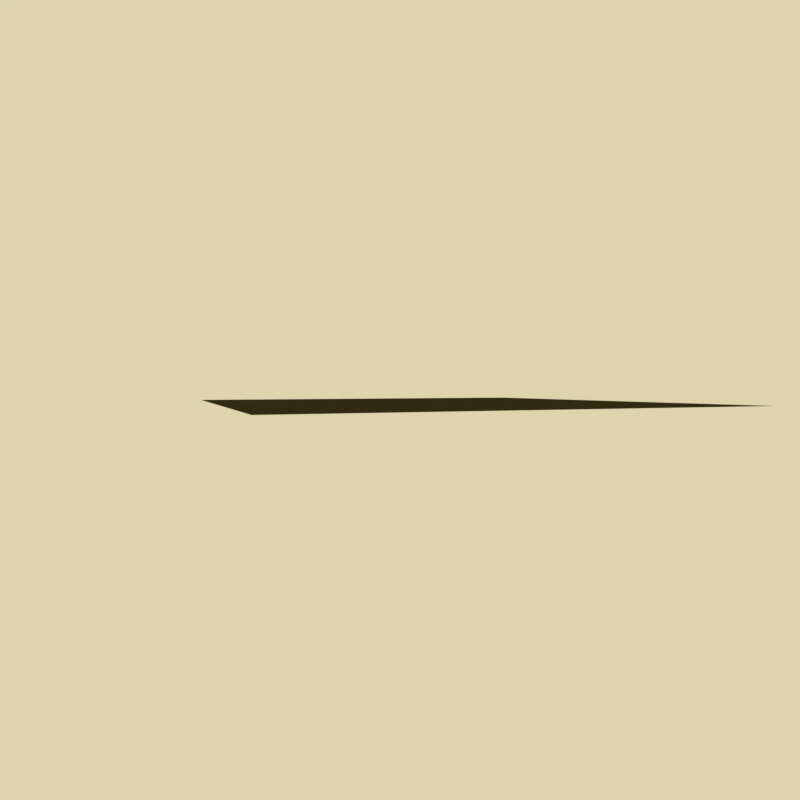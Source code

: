 # Source: metal_shiny.blend  (saved by Blender 3.3.6; exported with 4.5.12 LTS)
import bpy
from mathutils import Matrix  # noqa: F401  (used for matrix-valued properties, if any)

bpy.ops.wm.read_factory_settings(use_empty=True)
scene = bpy.context.scene
scene.name = 'Scene'

# ---- collections
col_collection = bpy.data.collections.new('Collection'); scene.collection.children.link(col_collection)

# ---- materials (node trees are filled in below, after node groups)
mat_metal_shiny = bpy.data.materials.new('metal_shiny')
mat_metal_shiny.use_transparent_shadow = False

# ---- node groups
ng_metal_shiny = bpy.data.node_groups.new('Metal Shiny', 'ShaderNodeTree')
_s = ng_metal_shiny.interface.new_socket(name='Color', in_out='OUTPUT', socket_type='NodeSocketColor')
_s.default_value = (0.0, 0.0, 0.0, 0.0)
_s = ng_metal_shiny.interface.new_socket(name='Highlight', in_out='INPUT', socket_type='NodeSocketColor')
_s.default_value = (1.0, 1.0, 1.0, 1.0)
_s = ng_metal_shiny.interface.new_socket(name='Midtones', in_out='INPUT', socket_type='NodeSocketColor')
_s.default_value = (0.1886, 0.1886, 0.1886, 1.0)
_s = ng_metal_shiny.interface.new_socket(name='Midtones', in_out='INPUT', socket_type='NodeSocketColor')
_s.default_value = (1.0, 1.0, 1.0, 1.0)
_s = ng_metal_shiny.interface.new_socket(name='Shadow', in_out='INPUT', socket_type='NodeSocketColor')
_s = ng_metal_shiny.interface.new_socket(name='Brightness', in_out='INPUT', socket_type='NodeSocketFloat')
_s.default_value = 0.9
_s.min_value = 0.0
_s.max_value = 1.0
_N = ng_metal_shiny.nodes; _L = ng_metal_shiny.links
n0 = _N.new('ShaderNodeBsdfDiffuse'); n0.name = 'Diffuse BSDF.001'; n0.location = (-360, 155)
n1 = _N.new('ShaderNodeShaderToRGB'); n1.name = 'Shader to RGB.001'; n1.location = (-183, 155)
n2 = _N.new('NodeReroute'); n2.name = 'Reroute'; n2.location = (34, -95)
n2.width = 16
n3 = _N.new('NodeGroupInput'); n3.name = 'Group Input'; n3.location = (-643, -30)
n4 = _N.new('NodeGroupOutput'); n4.name = 'Group Output'; n4.location = (1000, 32)
n5 = _N.new('ShaderNodeMix'); n5.name = 'Mix.001'; n5.location = (408, -173)
n5.data_type = 'RGBA'
n6 = _N.new('ShaderNodeMix'); n6.name = 'Mix'; n6.location = (409, 40)
n6.data_type = 'RGBA'
n7 = _N.new('ShaderNodeMix'); n7.name = 'Mix.002'; n7.location = (680, 5)
n7.data_type = 'RGBA'
n8 = _N.new('ShaderNodeMath'); n8.name = 'Math'; n8.location = (404, 217)
n8.operation = 'GREATER_THAN'
n8.inputs[2].default_value = 0.0
n9 = _N.new('ShaderNodeMath'); n9.name = 'Math.001'; n9.location = (153, -28)
n9.operation = 'GREATER_THAN'
n9.inputs[1].default_value = 0.25
n9.inputs[2].default_value = 0.0
n10 = _N.new('ShaderNodeMath'); n10.name = 'Math.002'; n10.location = (150, -240)
n10.operation = 'GREATER_THAN'
n10.inputs[1].default_value = 0.75
n10.inputs[2].default_value = 0.0
n11 = _N.new('ShaderNodeTexCoord'); n11.name = 'Texture Coordinate.001'; n11.location = (-638, -220)
_L.new(n0.outputs[0], n1.inputs[0])
_L.new(n11.outputs[6], n0.inputs[2])
_L.new(n2.outputs[0], n8.inputs[0])
_L.new(n2.outputs[0], n9.inputs[0])
_L.new(n1.outputs[0], n2.inputs[0])
_L.new(n3.outputs[4], n0.inputs[0])
_L.new(n8.outputs[0], n7.inputs[0])
_L.new(n6.outputs[2], n7.inputs[6])
_L.new(n5.outputs[2], n7.inputs[7])
_L.new(n9.outputs[0], n6.inputs[0])
_L.new(n10.outputs[0], n5.inputs[0])
_L.new(n2.outputs[0], n10.inputs[0])
_L.new(n3.outputs[3], n6.inputs[6])
_L.new(n3.outputs[1], n6.inputs[7])
_L.new(n7.outputs[2], n4.inputs[0])
_L.new(n3.outputs[2], n5.inputs[6])
_L.new(n3.outputs[0], n5.inputs[7])
n4.is_active_output = True

# ---- material node trees
mat_metal_shiny.use_nodes = True; mat_metal_shiny.node_tree.nodes.clear()
_N = mat_metal_shiny.node_tree.nodes; _L = mat_metal_shiny.node_tree.links
n0 = _N.new('ShaderNodeOutputMaterial'); n0.name = 'Material Output'; n0.location = (-347, 173)
n1 = _N.new('ShaderNodeGroup'); n1.name = 'Group'; n1.location = (-540, 180)
n1.width = 158
n1.node_tree = ng_metal_shiny
n1.inputs[0].default_value = (1.0, 1.0, 1.0, 1.0)
n1.inputs[1].default_value = (0.1164, 0.07857, 0.01901, 1.0)
n1.inputs[2].default_value = (1.0, 0.7308, 0.1128, 1.0)
n1.inputs[3].default_value = (0.03074, 0.02272, 0.005944, 1.0)
n1.inputs[4].default_value = 1.0
_L.new(n1.outputs[0], n0.inputs[0])
n0.is_active_output = True

# ---- world
world_world = bpy.data.worlds.new('World'); scene.world = world_world
world_world.use_nodes = True; world_world.node_tree.nodes.clear()
_N = world_world.node_tree.nodes; _L = world_world.node_tree.links
n0 = _N.new('ShaderNodeLightPath'); n0.name = 'Light Path'; n0.location = (154, 641)
n1 = _N.new('ShaderNodeOutputWorld'); n1.name = 'World Output'; n1.location = (627, 335)
n2 = _N.new('ShaderNodeMixShader'); n2.name = 'Mix Shader'; n2.location = (407, 361)
n3 = _N.new('ShaderNodeBackground'); n3.name = 'Background'; n3.location = (161, 300)
n3.inputs[0].default_value = (0.04203, 0.04203, 0.04203, 1.0)
n3.inputs[1].default_value = 0.0
n4 = _N.new('ShaderNodeBackground'); n4.name = 'Background.001'; n4.location = (161, 175)
n4.inputs[0].default_value = (0.2519, 0.2278, 0.1437, 1.0)
n4.inputs[1].default_value = 2.9
_L.new(n3.outputs[0], n2.inputs[1])
_L.new(n2.outputs[0], n1.inputs[0])
_L.new(n0.outputs[0], n2.inputs[0])
_L.new(n4.outputs[0], n2.inputs[2])
n1.is_active_output = True
world_world.color = (0.05088, 0.05088, 0.05088)
world_world.use_sun_shadow = False
world_world.sun_shadow_jitter_overblur = 0.0

# ---- cameras
cam_camera = bpy.data.cameras.new('Camera')
cam_camera.clip_end = 100.0
cam_camera.lens = 27.0
cam_camera.ortho_scale = 7.314

# ---- lights
light_sun = bpy.data.lights.new('Sun', 'SUN')
light_sun.transmission_factor = 0.0
light_sun.use_shadow = False
light_sun.angle = 1.901
light_sun.energy = 4.65
light_sun.shadow_soft_size = 0.125

# ---- meshes
me_plane = bpy.data.meshes.new('Plane')
me_plane.from_pydata([(-1.0, -1.0, 0.0), (1.0, -1.0, 0.0), (-1.0, 1.0, 0.0), (1.0, 1.0, 0.0)], [], [(0, 1, 3, 2)])
_uv = me_plane.uv_layers.new(name='UVMap')
_uv.uv.foreach_set('vector', [0.0, 0.0, 1.0, 0.0, 1.0, 1.0, 0.0, 1.0])
me_plane.materials.append(mat_metal_shiny)
me_plane.use_remesh_fix_poles = True
me_plane.use_remesh_preserve_attributes = False
me_plane.update()

# ---- objects
ob_camera = bpy.data.objects.new('Camera', cam_camera)
ob_mch_rotation_target = bpy.data.objects.new('MCH_Rotation_target', None)
ob_sun = bpy.data.objects.new('Sun', light_sun)
ob_plane = bpy.data.objects.new('Plane', me_plane)

# ---- transforms, parenting, visibility, modifiers, constraints
ob_camera.parent = ob_mch_rotation_target
ob_camera.location = (-2.35, -1.676, 0.07416)
ob_camera.rotation_euler = (1.549, 1.387e-05, -0.8955)
ob_camera.lock_rotations_4d = False
ob_camera.empty_display_type = 'ARROWS'
ob_camera.color = (0.0, 0.0, 0.0, 0.0)
ob_camera.display_type = 'WIRE'
ob_camera.lineart.crease_threshold = 0.0
ob_mch_rotation_target.location = (0.0, 0.0, 0.0)
ob_mch_rotation_target.rotation_euler = (-0.0, -0.0, 0.5109)
ob_mch_rotation_target.empty_display_size = 0.1
ob_sun.location = (0.0, 0.0, 0.0)
ob_sun.rotation_euler = (0.3773, 1.059, -0.4897)
ob_plane.location = (0.0, 0.0, 0.0)

# ---- collection membership
col_collection.objects.link(ob_camera)
col_collection.objects.link(ob_mch_rotation_target)
col_collection.objects.link(ob_sun)
col_collection.objects.link(ob_plane)

# ---- scene / render settings (as saved in the file)
scene.camera = ob_camera
scene.frame_start = 1; scene.frame_end = 75; scene.frame_set(62)
scene.render.engine = 'BLENDER_EEVEE_NEXT'
scene.render.image_settings.file_format = 'FFMPEG'
scene.render.image_settings.color_mode = 'RGB'
scene.render.resolution_x = 1080
scene.cycles.use_denoising = False
scene.cycles.samples = 128
scene.cycles.sampling_pattern = 'TABULATED_SOBOL'
scene.cycles.use_adaptive_sampling = False
scene.cycles.use_light_tree = False
scene.eevee.gi_cubemap_resolution = '2048'
scene.eevee.taa_samples = 68
scene.view_settings.view_transform = 'Standard'
bpy.context.view_layer.update()
